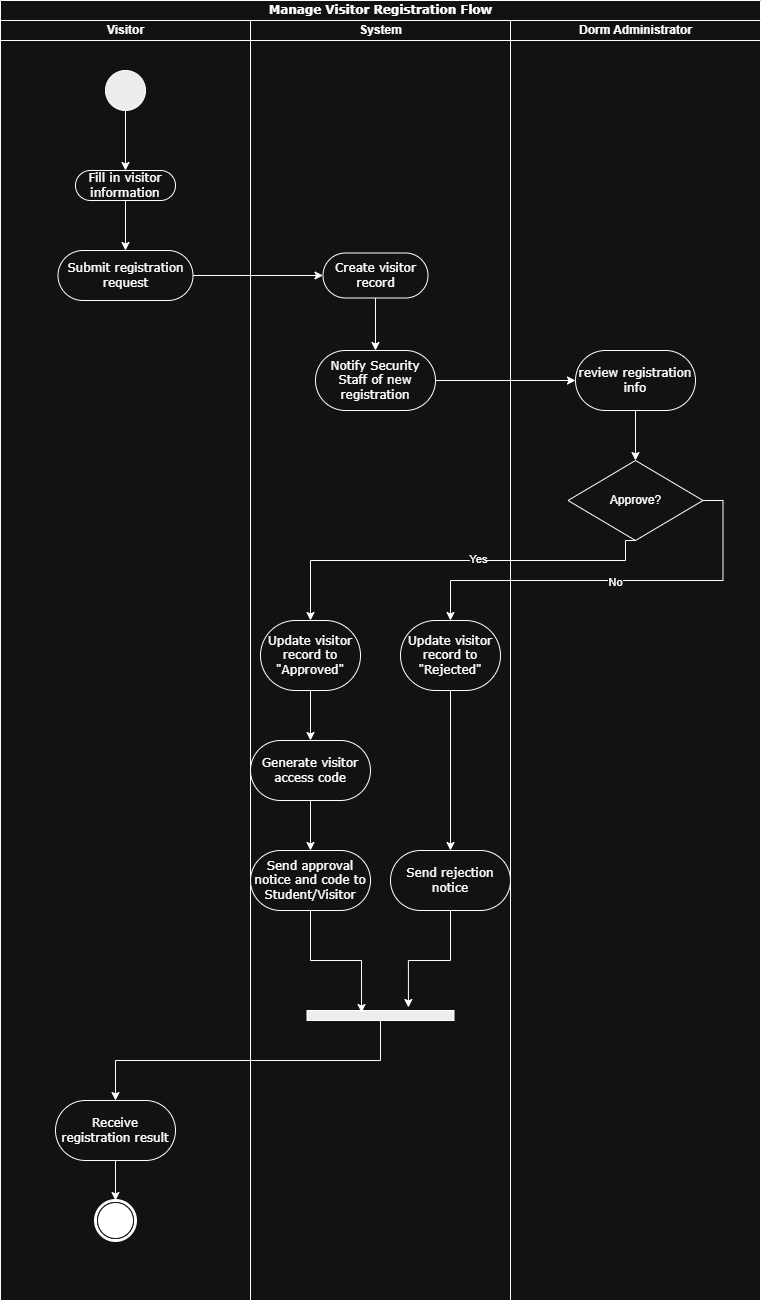

The diagram above was exported from draw.io. Its source (the exported page's mxGraphModel, read from the mxfile embedded in the PNG):
<mxGraphModel dx="1672" dy="1116" grid="1" gridSize="10" guides="1" tooltips="1" connect="1" arrows="1" fold="1" page="1" pageScale="1" pageWidth="827" pageHeight="1169" math="0" shadow="0">
  <root>
    <mxCell id="0" />
    <mxCell id="1" parent="0" />
    <mxCell id="trhc0Ie-O00yta9TVl5w-107" value="Manage Visitor Registration Flow" style="swimlane;html=1;childLayout=stackLayout;startSize=20;rounded=0;shadow=0;comic=0;labelBackgroundColor=none;strokeWidth=1;fontFamily=Verdana;fontSize=12;align=center;" vertex="1" parent="1">
      <mxGeometry x="40" y="20" width="760" height="1300" as="geometry" />
    </mxCell>
    <mxCell id="trhc0Ie-O00yta9TVl5w-108" value="Visitor" style="swimlane;html=1;startSize=20;" vertex="1" parent="trhc0Ie-O00yta9TVl5w-107">
      <mxGeometry y="20" width="250" height="1280" as="geometry" />
    </mxCell>
    <mxCell id="trhc0Ie-O00yta9TVl5w-109" style="edgeStyle=orthogonalEdgeStyle;rounded=0;orthogonalLoop=1;jettySize=auto;html=1;entryX=0.5;entryY=0;entryDx=0;entryDy=0;" edge="1" parent="trhc0Ie-O00yta9TVl5w-108" source="trhc0Ie-O00yta9TVl5w-110" target="trhc0Ie-O00yta9TVl5w-112">
      <mxGeometry relative="1" as="geometry" />
    </mxCell>
    <mxCell id="trhc0Ie-O00yta9TVl5w-110" value="" style="ellipse;whiteSpace=wrap;html=1;rounded=0;shadow=0;comic=0;labelBackgroundColor=none;strokeWidth=1;fillColor=#000000;fontFamily=Verdana;fontSize=12;align=center;" vertex="1" parent="trhc0Ie-O00yta9TVl5w-108">
      <mxGeometry x="105" y="50" width="40" height="40" as="geometry" />
    </mxCell>
    <mxCell id="trhc0Ie-O00yta9TVl5w-111" value="" style="edgeStyle=orthogonalEdgeStyle;rounded=0;orthogonalLoop=1;jettySize=auto;html=1;" edge="1" parent="trhc0Ie-O00yta9TVl5w-108" source="trhc0Ie-O00yta9TVl5w-112" target="trhc0Ie-O00yta9TVl5w-113">
      <mxGeometry relative="1" as="geometry" />
    </mxCell>
    <mxCell id="trhc0Ie-O00yta9TVl5w-112" value="Fill in visitor information" style="rounded=1;whiteSpace=wrap;html=1;shadow=0;comic=0;labelBackgroundColor=none;strokeWidth=1;fontFamily=Verdana;fontSize=12;align=center;arcSize=50;" vertex="1" parent="trhc0Ie-O00yta9TVl5w-108">
      <mxGeometry x="75" y="150" width="100" height="30" as="geometry" />
    </mxCell>
    <mxCell id="trhc0Ie-O00yta9TVl5w-113" value="Submit registration request" style="whiteSpace=wrap;html=1;fontFamily=Verdana;rounded=1;shadow=0;comic=0;labelBackgroundColor=none;strokeWidth=1;arcSize=50;" vertex="1" parent="trhc0Ie-O00yta9TVl5w-108">
      <mxGeometry x="57.5" y="230" width="135" height="50" as="geometry" />
    </mxCell>
    <mxCell id="trhc0Ie-O00yta9TVl5w-114" style="edgeStyle=orthogonalEdgeStyle;rounded=0;orthogonalLoop=1;jettySize=auto;html=1;entryX=0.5;entryY=0;entryDx=0;entryDy=0;" edge="1" parent="trhc0Ie-O00yta9TVl5w-108" source="trhc0Ie-O00yta9TVl5w-115" target="trhc0Ie-O00yta9TVl5w-116">
      <mxGeometry relative="1" as="geometry" />
    </mxCell>
    <mxCell id="trhc0Ie-O00yta9TVl5w-115" value="Receive registration result" style="whiteSpace=wrap;html=1;fontFamily=Verdana;rounded=1;shadow=0;comic=0;labelBackgroundColor=none;strokeWidth=1;arcSize=50;" vertex="1" parent="trhc0Ie-O00yta9TVl5w-108">
      <mxGeometry x="55" y="1080" width="120" height="60" as="geometry" />
    </mxCell>
    <mxCell id="trhc0Ie-O00yta9TVl5w-116" value="" style="shape=mxgraph.bpmn.shape;html=1;verticalLabelPosition=bottom;labelBackgroundColor=#ffffff;verticalAlign=top;perimeter=ellipsePerimeter;outline=end;symbol=terminate;rounded=0;shadow=0;comic=0;strokeWidth=1;fontFamily=Verdana;fontSize=12;align=center;" vertex="1" parent="trhc0Ie-O00yta9TVl5w-108">
      <mxGeometry x="95" y="1180" width="40" height="40" as="geometry" />
    </mxCell>
    <mxCell id="trhc0Ie-O00yta9TVl5w-117" value="System" style="swimlane;html=1;startSize=20;" vertex="1" parent="trhc0Ie-O00yta9TVl5w-107">
      <mxGeometry x="250" y="20" width="260" height="1280" as="geometry" />
    </mxCell>
    <mxCell id="trhc0Ie-O00yta9TVl5w-118" value="" style="edgeStyle=orthogonalEdgeStyle;rounded=0;orthogonalLoop=1;jettySize=auto;html=1;" edge="1" parent="trhc0Ie-O00yta9TVl5w-117" source="trhc0Ie-O00yta9TVl5w-119" target="trhc0Ie-O00yta9TVl5w-120">
      <mxGeometry relative="1" as="geometry" />
    </mxCell>
    <mxCell id="trhc0Ie-O00yta9TVl5w-119" value="Create visitor record" style="whiteSpace=wrap;html=1;fontFamily=Verdana;rounded=1;shadow=0;comic=0;labelBackgroundColor=none;strokeWidth=1;arcSize=50;" vertex="1" parent="trhc0Ie-O00yta9TVl5w-117">
      <mxGeometry x="72.5" y="232.5" width="105" height="45" as="geometry" />
    </mxCell>
    <mxCell id="trhc0Ie-O00yta9TVl5w-120" value="Notify Security Staff of new registration" style="whiteSpace=wrap;html=1;fontFamily=Verdana;rounded=1;shadow=0;comic=0;labelBackgroundColor=none;strokeWidth=1;arcSize=50;" vertex="1" parent="trhc0Ie-O00yta9TVl5w-117">
      <mxGeometry x="65" y="330" width="120" height="60" as="geometry" />
    </mxCell>
    <mxCell id="trhc0Ie-O00yta9TVl5w-121" value="" style="edgeStyle=orthogonalEdgeStyle;rounded=0;orthogonalLoop=1;jettySize=auto;html=1;" edge="1" parent="trhc0Ie-O00yta9TVl5w-117" source="trhc0Ie-O00yta9TVl5w-122" target="trhc0Ie-O00yta9TVl5w-126">
      <mxGeometry relative="1" as="geometry" />
    </mxCell>
    <mxCell id="trhc0Ie-O00yta9TVl5w-122" value="Update visitor record to &quot;Approved&quot;" style="rounded=1;whiteSpace=wrap;html=1;shadow=0;comic=0;labelBackgroundColor=none;strokeWidth=1;fontFamily=Verdana;fontSize=12;align=center;arcSize=50;" vertex="1" parent="trhc0Ie-O00yta9TVl5w-117">
      <mxGeometry x="10" y="600" width="100" height="70" as="geometry" />
    </mxCell>
    <mxCell id="trhc0Ie-O00yta9TVl5w-123" value="" style="edgeStyle=orthogonalEdgeStyle;rounded=0;orthogonalLoop=1;jettySize=auto;html=1;" edge="1" parent="trhc0Ie-O00yta9TVl5w-117" source="trhc0Ie-O00yta9TVl5w-124" target="trhc0Ie-O00yta9TVl5w-128">
      <mxGeometry relative="1" as="geometry" />
    </mxCell>
    <mxCell id="trhc0Ie-O00yta9TVl5w-124" value="Update visitor record to &quot;Rejected&quot;" style="rounded=1;whiteSpace=wrap;html=1;shadow=0;comic=0;labelBackgroundColor=none;strokeWidth=1;fontFamily=Verdana;fontSize=12;align=center;arcSize=50;" vertex="1" parent="trhc0Ie-O00yta9TVl5w-117">
      <mxGeometry x="150" y="600" width="100" height="70" as="geometry" />
    </mxCell>
    <mxCell id="trhc0Ie-O00yta9TVl5w-125" value="" style="edgeStyle=orthogonalEdgeStyle;rounded=0;orthogonalLoop=1;jettySize=auto;html=1;" edge="1" parent="trhc0Ie-O00yta9TVl5w-117" source="trhc0Ie-O00yta9TVl5w-126" target="trhc0Ie-O00yta9TVl5w-127">
      <mxGeometry relative="1" as="geometry" />
    </mxCell>
    <mxCell id="trhc0Ie-O00yta9TVl5w-126" value="Generate visitor access code" style="whiteSpace=wrap;html=1;fontFamily=Verdana;rounded=1;shadow=0;comic=0;labelBackgroundColor=none;strokeWidth=1;arcSize=50;" vertex="1" parent="trhc0Ie-O00yta9TVl5w-117">
      <mxGeometry y="720" width="120" height="60" as="geometry" />
    </mxCell>
    <mxCell id="trhc0Ie-O00yta9TVl5w-127" value="Send approval notice and code to Student/Visitor" style="whiteSpace=wrap;html=1;fontFamily=Verdana;rounded=1;shadow=0;comic=0;labelBackgroundColor=none;strokeWidth=1;arcSize=50;" vertex="1" parent="trhc0Ie-O00yta9TVl5w-117">
      <mxGeometry y="830" width="120" height="60" as="geometry" />
    </mxCell>
    <mxCell id="trhc0Ie-O00yta9TVl5w-128" value="Send rejection notice" style="whiteSpace=wrap;html=1;fontFamily=Verdana;rounded=1;shadow=0;comic=0;labelBackgroundColor=none;strokeWidth=1;arcSize=50;" vertex="1" parent="trhc0Ie-O00yta9TVl5w-117">
      <mxGeometry x="140" y="830" width="120" height="60" as="geometry" />
    </mxCell>
    <mxCell id="trhc0Ie-O00yta9TVl5w-129" value="" style="whiteSpace=wrap;html=1;rounded=0;shadow=0;comic=0;labelBackgroundColor=none;strokeWidth=1;fillColor=#000000;fontFamily=Verdana;fontSize=12;align=center;rotation=0;" vertex="1" parent="trhc0Ie-O00yta9TVl5w-117">
      <mxGeometry x="56.5" y="990" width="147" height="10" as="geometry" />
    </mxCell>
    <mxCell id="trhc0Ie-O00yta9TVl5w-130" style="edgeStyle=orthogonalEdgeStyle;rounded=0;orthogonalLoop=1;jettySize=auto;html=1;entryX=0.371;entryY=0.2;entryDx=0;entryDy=0;entryPerimeter=0;" edge="1" parent="trhc0Ie-O00yta9TVl5w-117" source="trhc0Ie-O00yta9TVl5w-127" target="trhc0Ie-O00yta9TVl5w-129">
      <mxGeometry relative="1" as="geometry" />
    </mxCell>
    <mxCell id="trhc0Ie-O00yta9TVl5w-131" style="edgeStyle=orthogonalEdgeStyle;rounded=0;orthogonalLoop=1;jettySize=auto;html=1;entryX=0.69;entryY=-0.3;entryDx=0;entryDy=0;entryPerimeter=0;" edge="1" parent="trhc0Ie-O00yta9TVl5w-117" source="trhc0Ie-O00yta9TVl5w-128" target="trhc0Ie-O00yta9TVl5w-129">
      <mxGeometry relative="1" as="geometry" />
    </mxCell>
    <mxCell id="trhc0Ie-O00yta9TVl5w-132" value="Dorm Administrator" style="swimlane;html=1;startSize=20;" vertex="1" parent="trhc0Ie-O00yta9TVl5w-107">
      <mxGeometry x="510" y="20" width="250" height="1280" as="geometry" />
    </mxCell>
    <mxCell id="trhc0Ie-O00yta9TVl5w-133" style="edgeStyle=orthogonalEdgeStyle;rounded=0;orthogonalLoop=1;jettySize=auto;html=1;entryX=0.5;entryY=0;entryDx=0;entryDy=0;" edge="1" parent="trhc0Ie-O00yta9TVl5w-132" source="trhc0Ie-O00yta9TVl5w-134" target="trhc0Ie-O00yta9TVl5w-135">
      <mxGeometry relative="1" as="geometry" />
    </mxCell>
    <mxCell id="trhc0Ie-O00yta9TVl5w-134" value="review registration info" style="whiteSpace=wrap;html=1;fontFamily=Verdana;rounded=1;shadow=0;comic=0;labelBackgroundColor=none;strokeWidth=1;arcSize=50;" vertex="1" parent="trhc0Ie-O00yta9TVl5w-132">
      <mxGeometry x="65" y="330" width="120" height="60" as="geometry" />
    </mxCell>
    <mxCell id="trhc0Ie-O00yta9TVl5w-135" value="Approve?" style="rhombus;whiteSpace=wrap;html=1;" vertex="1" parent="trhc0Ie-O00yta9TVl5w-132">
      <mxGeometry x="57.5" y="440" width="135" height="80" as="geometry" />
    </mxCell>
    <mxCell id="trhc0Ie-O00yta9TVl5w-136" value="" style="edgeStyle=orthogonalEdgeStyle;rounded=0;orthogonalLoop=1;jettySize=auto;html=1;" edge="1" parent="trhc0Ie-O00yta9TVl5w-107" source="trhc0Ie-O00yta9TVl5w-113" target="trhc0Ie-O00yta9TVl5w-119">
      <mxGeometry relative="1" as="geometry" />
    </mxCell>
    <mxCell id="trhc0Ie-O00yta9TVl5w-137" value="" style="edgeStyle=orthogonalEdgeStyle;rounded=0;orthogonalLoop=1;jettySize=auto;html=1;" edge="1" parent="trhc0Ie-O00yta9TVl5w-107" source="trhc0Ie-O00yta9TVl5w-120" target="trhc0Ie-O00yta9TVl5w-134">
      <mxGeometry relative="1" as="geometry" />
    </mxCell>
    <mxCell id="trhc0Ie-O00yta9TVl5w-138" style="edgeStyle=orthogonalEdgeStyle;rounded=0;orthogonalLoop=1;jettySize=auto;html=1;entryX=0.5;entryY=0;entryDx=0;entryDy=0;exitX=0.5;exitY=1;exitDx=0;exitDy=0;" edge="1" parent="trhc0Ie-O00yta9TVl5w-107" source="trhc0Ie-O00yta9TVl5w-135" target="trhc0Ie-O00yta9TVl5w-122">
      <mxGeometry relative="1" as="geometry">
        <Array as="points">
          <mxPoint x="625" y="560" />
          <mxPoint x="310" y="560" />
        </Array>
      </mxGeometry>
    </mxCell>
    <mxCell id="trhc0Ie-O00yta9TVl5w-139" value="Yes" style="edgeLabel;html=1;align=center;verticalAlign=middle;resizable=0;points=[];" vertex="1" connectable="0" parent="trhc0Ie-O00yta9TVl5w-138">
      <mxGeometry x="-0.119" y="-2" relative="1" as="geometry">
        <mxPoint as="offset" />
      </mxGeometry>
    </mxCell>
    <mxCell id="trhc0Ie-O00yta9TVl5w-140" style="edgeStyle=orthogonalEdgeStyle;rounded=0;orthogonalLoop=1;jettySize=auto;html=1;exitX=1;exitY=0.5;exitDx=0;exitDy=0;entryX=0.5;entryY=0;entryDx=0;entryDy=0;" edge="1" parent="trhc0Ie-O00yta9TVl5w-107" source="trhc0Ie-O00yta9TVl5w-135" target="trhc0Ie-O00yta9TVl5w-124">
      <mxGeometry relative="1" as="geometry" />
    </mxCell>
    <mxCell id="trhc0Ie-O00yta9TVl5w-141" value="No" style="edgeLabel;html=1;align=center;verticalAlign=middle;resizable=0;points=[];" vertex="1" connectable="0" parent="trhc0Ie-O00yta9TVl5w-140">
      <mxGeometry x="0.0112" y="1" relative="1" as="geometry">
        <mxPoint x="1" as="offset" />
      </mxGeometry>
    </mxCell>
    <mxCell id="trhc0Ie-O00yta9TVl5w-142" style="edgeStyle=orthogonalEdgeStyle;rounded=0;orthogonalLoop=1;jettySize=auto;html=1;" edge="1" parent="trhc0Ie-O00yta9TVl5w-107" source="trhc0Ie-O00yta9TVl5w-129" target="trhc0Ie-O00yta9TVl5w-115">
      <mxGeometry relative="1" as="geometry">
        <Array as="points">
          <mxPoint x="380" y="1060" />
          <mxPoint x="115" y="1060" />
        </Array>
      </mxGeometry>
    </mxCell>
  </root>
</mxGraphModel>